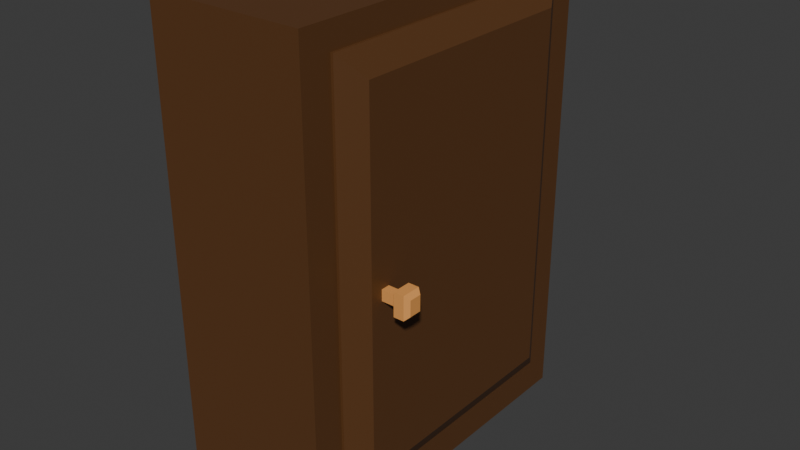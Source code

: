 # Source: cabinet2.blend  (saved by Blender 4.0.36; exported with 4.5.12 LTS)
import bpy
from mathutils import Matrix  # noqa: F401  (used for matrix-valued properties, if any)

bpy.ops.wm.read_factory_settings(use_empty=True)
scene = bpy.context.scene
scene.name = 'Scene'

# ---- collections
col_collection = bpy.data.collections.new('Collection'); scene.collection.children.link(col_collection)

# ---- materials (node trees are filled in below, after node groups)
mat_gold = bpy.data.materials.new('Gold')
mat_gold.use_transparent_shadow = False
mat_wood = bpy.data.materials.new('Wood')
mat_wood.use_transparent_shadow = False

# ---- material node trees
mat_gold.use_nodes = True; mat_gold.node_tree.nodes.clear()
_N = mat_gold.node_tree.nodes; _L = mat_gold.node_tree.links
n0 = _N.new('ShaderNodeBsdfPrincipled'); n0.name = 'Principled BSDF'; n0.location = (10, 300)
n0.inputs[0].default_value = (0.8003, 0.3456, 0.08956, 1.0)
n0.inputs[2].default_value = 0.7202
n0.inputs[3].default_value = 1.45
n1 = _N.new('ShaderNodeOutputMaterial'); n1.name = 'Material Output'; n1.location = (300, 300)
_L.new(n0.outputs[0], n1.inputs[0])
n1.is_active_output = True
mat_wood.use_nodes = True; mat_wood.node_tree.nodes.clear()
_N = mat_wood.node_tree.nodes; _L = mat_wood.node_tree.links
n0 = _N.new('ShaderNodeBsdfPrincipled'); n0.name = 'Principled BSDF'; n0.location = (10, 300)
n0.inputs[0].default_value = (0.1106, 0.04533, 0.01443, 1.0)
n0.inputs[3].default_value = 1.45
n1 = _N.new('ShaderNodeOutputMaterial'); n1.name = 'Material Output'; n1.location = (300, 300)
_L.new(n0.outputs[0], n1.inputs[0])
n1.is_active_output = True

# ---- world
world_world = bpy.data.worlds.new('World'); scene.world = world_world
world_world.use_nodes = True; world_world.node_tree.nodes.clear()
_N = world_world.node_tree.nodes; _L = world_world.node_tree.links
n0 = _N.new('ShaderNodeOutputWorld'); n0.name = 'World Output'; n0.location = (300, 300)
n1 = _N.new('ShaderNodeBackground'); n1.name = 'Background'; n1.location = (10, 300)
n1.inputs[0].default_value = (0.05088, 0.05088, 0.05088, 1.0)
_L.new(n1.outputs[0], n0.inputs[0])
n0.is_active_output = True
world_world.color = (0.05088, 0.05088, 0.05088)
world_world.use_sun_shadow = False
world_world.sun_shadow_jitter_overblur = 0.0

# ---- meshes
me_cube_003 = bpy.data.meshes.new('Cube.003')
me_cube_003.from_pydata([(15.0, 2.517, -133.0), (15.0, 2.517, -126.2), (15.0, -15.66, -133.0), (15.0, -15.66, -126.2), (1.371, 2.517, -133.0), (1.371, 2.517, -126.2), (1.371, -15.66, -133.0), (1.371, -15.66, -126.2), (15.0, 4.47, -133.0), (15.0, 4.47, -126.2), (15.0, -17.61, -126.2), (15.0, -17.61, -133.0), (1.371, -17.61, -133.0), (1.371, -17.61, -126.2), (1.371, 4.47, -126.2), (1.371, 4.47, -133.0), (15.0, 2.517, -51.03), (15.0, -15.66, -51.03), (1.371, -15.66, -51.03), (1.371, 2.517, -51.03), (15.0, -17.61, -51.03), (1.371, -17.61, -51.03), (1.371, 4.47, -51.03), (15.0, 4.47, -51.03), (0.04769, 1.035, -55.32), (1.159, 2.517, -51.03), (1.159, 2.517, -126.2), (0.04769, 1.035, -121.9), (1.159, -15.66, -126.2), (0.04769, -14.18, -121.9), (1.159, -15.66, -51.03), (0.04769, -14.18, -55.32), (-1.0, -0.2774, -90.33), (-1.0, -0.2774, -88.33), (-1.0, 0.2774, -90.33), (-1.0, 0.2774, -88.33), (1.0, -0.2774, -90.33), (1.0, -0.2774, -88.33), (1.0, 0.2774, -90.33), (1.0, 0.2774, -88.33), (-1.259, 0.4168, -90.83), (-1.259, -0.4168, -90.83), (-1.259, -0.4168, -87.83), (-1.259, 0.4168, -87.83), (-1.379, 0.5938, -91.47), (-1.379, -0.5938, -91.47), (-1.379, -0.5938, -87.19), (-1.379, 0.5938, -87.19), (-2.264, 0.5938, -91.47), (-2.264, -0.5938, -91.47), (-2.264, -0.5938, -87.19), (-2.264, 0.5938, -87.19), (-2.642, 0.3876, -90.73), (-2.642, -0.3876, -90.73), (-2.642, -0.3876, -87.93), (-2.642, 0.3876, -87.93), (15.0, 2.517, -46.55), (15.0, -15.66, -46.55), (1.371, -15.66, -46.55), (1.371, 2.517, -46.55), (15.0, -17.61, -46.55), (1.371, -17.61, -46.55), (1.371, 4.47, -46.55), (15.0, 4.47, -46.55)], [], [(0, 1, 3, 2), (6, 2, 11, 12), (6, 7, 5, 4), (7, 6, 12, 13), (2, 6, 4, 0), (10, 3, 17, 20), (11, 10, 13, 12), (15, 14, 9, 8), (9, 14, 22, 23), (4, 5, 14, 15), (7, 18, 30, 28), (2, 3, 10, 11), (1, 0, 8, 9), (0, 4, 15, 8), (13, 10, 20, 21), (14, 5, 19, 22), (3, 1, 16, 17), (1, 9, 23, 16), (7, 13, 21, 18), (20, 17, 57, 60), (18, 19, 25, 30), (5, 7, 28, 26), (27, 29, 31, 24), (25, 26, 27, 24), (29, 27, 26, 28), (28, 30, 31, 29), (30, 25, 24, 31), (19, 5, 26, 25), (33, 35, 43, 42), (34, 35, 39, 38), (38, 39, 37, 36), (36, 37, 33, 32), (34, 38, 36, 32), (39, 35, 33, 37), (43, 40, 44, 47), (34, 32, 41, 40), (35, 34, 40, 43), (32, 33, 42, 41), (46, 47, 51, 50), (41, 42, 46, 45), (42, 43, 47, 46), (40, 41, 45, 44), (51, 48, 52, 55), (44, 45, 49, 48), (47, 44, 48, 51), (45, 46, 50, 49), (53, 54, 55, 52), (49, 50, 54, 53), (50, 51, 55, 54), (48, 49, 53, 52), (62, 59, 58, 61, 60, 57, 56, 63), (16, 23, 63, 56), (23, 22, 62, 63), (19, 18, 58, 59), (22, 19, 59, 62), (18, 21, 61, 58), (21, 20, 60, 61), (17, 16, 56, 57)])
me_cube_003.polygons.foreach_set('material_index', [1, 1, 1, 1, 1, 1, 1, 1, 1, 1, 1, 1, 1, 1, 1, 1, 1, 1, 1, 1, 1, 1, 1, 1, 1, 1, 1, 1, 0, 0, 0, 0, 0, 0, 0, 0, 0, 0, 0, 0, 0, 0, 0, 0, 0, 0, 0, 0, 0, 0, 1, 1, 1, 1, 1, 1, 1, 1])
_uv = me_cube_003.uv_layers.new(name='UVMap')
_uv.uv.foreach_set('vector', [0.375, 0.0, 0.625, 0.0, 0.625, 0.25, 0.375, 0.25, 0.375, 0.5, 0.125, 0.5, 0.125, 0.5, 0.375, 0.5, 0.375, 0.5, 0.625, 0.5, 0.625, 0.75, 0.375, 0.75, 0.625, 0.5, 0.375, 0.5, 0.375, 0.5, 0.625, 0.5, 0.125, 0.5, 0.375, 0.5, 0.375, 0.75, 0.125, 0.75, 0.625, 0.25, 0.625, 0.25, 0.625, 0.25, 0.625, 0.25, 0.375, 0.25, 0.625, 0.25, 0.625, 0.5, 0.375, 0.5, 0.375, 0.75, 0.625, 0.75, 0.625, 1.0, 0.375, 1.0, 0.625, 1.0, 0.625, 0.75, 0.625, 0.75, 0.625, 1.0, 0.375, 0.75, 0.625, 0.75, 0.625, 0.75, 0.375, 0.75, 0.625, 0.5, 0.625, 0.5, 0.625, 0.5, 0.625, 0.5, 0.375, 0.25, 0.625, 0.25, 0.625, 0.25, 0.375, 0.25, 0.625, 0.0, 0.375, 0.0, 0.375, 0.0, 0.625, 0.0, 0.125, 0.75, 0.375, 0.75, 0.375, 0.75, 0.125, 0.75, 0.625, 0.5, 0.625, 0.25, 0.625, 0.25, 0.625, 0.5, 0.625, 0.75, 0.625, 0.75, 0.625, 0.75, 0.625, 0.75, 0.625, 0.25, 0.625, 0.0, 0.625, 0.0, 0.625, 0.25, 0.625, 0.0, 0.625, 0.0, 0.625, 0.0, 0.625, 0.0, 0.625, 0.5, 0.625, 0.5, 0.625, 0.5, 0.625, 0.5, 0.625, 0.25, 0.625, 0.25, 0.625, 0.25, 0.625, 0.25, 0.625, 0.5, 0.625, 0.75, 0.625, 0.75, 0.625, 0.5, 0.625, 0.75, 0.625, 0.5, 0.625, 0.5, 0.625, 0.75, 0.625, 0.7296, 0.625, 0.5204, 0.625, 0.5204, 0.625, 0.7296, 0.625, 0.75, 0.625, 0.75, 0.625, 0.7296, 0.625, 0.7296, 0.625, 0.5204, 0.625, 0.7296, 0.625, 0.75, 0.625, 0.5, 0.625, 0.5, 0.625, 0.5, 0.625, 0.5204, 0.625, 0.5204, 0.625, 0.5, 0.625, 0.75, 0.625, 0.7296, 0.625, 0.5204, 0.625, 0.75, 0.625, 0.75, 0.625, 0.75, 0.625, 0.75, 0.875, 0.75, 0.875, 0.5, 0.875, 0.5, 0.875, 0.75, 0.375, 0.25, 0.625, 0.25, 0.625, 0.5, 0.375, 0.5, 0.375, 0.5, 0.625, 0.5, 0.625, 0.75, 0.375, 0.75, 0.375, 0.75, 0.625, 0.75, 0.625, 1.0, 0.375, 1.0, 0.125, 0.5, 0.375, 0.5, 0.375, 0.75, 0.125, 0.75, 0.625, 0.5, 0.875, 0.5, 0.875, 0.75, 0.625, 0.75, 0.625, 0.25, 0.375, 0.25, 0.375, 0.25, 0.625, 0.25, 0.125, 0.5, 0.125, 0.75, 0.125, 0.75, 0.125, 0.5, 0.625, 0.25, 0.375, 0.25, 0.375, 0.25, 0.625, 0.25, 0.375, 1.0, 0.625, 1.0, 0.625, 1.0, 0.375, 1.0, 0.875, 0.75, 0.875, 0.5, 0.875, 0.5, 0.875, 0.75, 0.375, 1.0, 0.625, 1.0, 0.625, 1.0, 0.375, 1.0, 0.875, 0.75, 0.875, 0.5, 0.875, 0.5, 0.875, 0.75, 0.125, 0.5, 0.125, 0.75, 0.125, 0.75, 0.125, 0.5, 0.625, 0.25, 0.375, 0.25, 0.375, 0.25, 0.625, 0.25, 0.125, 0.5, 0.125, 0.75, 0.125, 0.75, 0.125, 0.5, 0.625, 0.25, 0.375, 0.25, 0.375, 0.25, 0.625, 0.25, 0.375, 1.0, 0.625, 1.0, 0.625, 1.0, 0.375, 1.0, 0.375, 0.0, 0.625, 0.0, 0.625, 0.25, 0.375, 0.25, 0.375, 1.0, 0.625, 1.0, 0.625, 1.0, 0.375, 1.0, 0.875, 0.75, 0.875, 0.5, 0.875, 0.5, 0.875, 0.75, 0.125, 0.5, 0.125, 0.75, 0.125, 0.75, 0.125, 0.5, 0.625, 0.75, 0.625, 0.75, 0.625, 0.5, 0.625, 0.5, 0.625, 0.25, 0.625, 0.25, 0.625, 0.0, 0.625, 1.0, 0.625, 0.0, 0.625, 0.0, 0.625, 0.0, 0.625, 0.0, 0.625, 1.0, 0.625, 0.75, 0.625, 0.75, 0.625, 1.0, 0.625, 0.75, 0.625, 0.5, 0.625, 0.5, 0.625, 0.75, 0.625, 0.75, 0.625, 0.75, 0.625, 0.75, 0.625, 0.75, 0.625, 0.5, 0.625, 0.5, 0.625, 0.5, 0.625, 0.5, 0.625, 0.5, 0.625, 0.25, 0.625, 0.25, 0.625, 0.5, 0.625, 0.25, 0.625, 0.0, 0.625, 0.0, 0.625, 0.25])
me_cube_003.materials.append(mat_gold)
me_cube_003.materials.append(mat_wood)
me_cube_003.update()

# ---- objects
ob_cube_002 = bpy.data.objects.new('Cube.002', me_cube_003)

# ---- transforms, parenting, visibility, modifiers, constraints
ob_cube_002.location = (0.6615, -0.723, 5.173)
ob_cube_002.rotation_euler = (0.0, -0.0, 3.142)
ob_cube_002.scale = (0.0808, 0.1101, 0.03804)

# ---- collection membership
col_collection.objects.link(ob_cube_002)

# ---- scene / render settings (as saved in the file)
scene.frame_start = 1; scene.frame_end = 250; scene.frame_set(1)
scene.render.engine = 'BLENDER_EEVEE_NEXT'
scene.cycles.sampling_pattern = 'TABULATED_SOBOL'
bpy.context.view_layer.update()

# ---- added for rendering (the .blend has no active camera and no usable light): camera, sun
cam_auto = bpy.data.cameras.new('AutoCamera')
cam_auto.lens = 50.0
cam_auto.sensor_width = 36.0
cam_auto.clip_end = 1000.0
ob_auto_camera = bpy.data.objects.new('AutoCamera', cam_auto)
scene.collection.objects.link(ob_auto_camera)
ob_auto_camera.location = (4.16774, -4.80672, 4.96299)
ob_auto_camera.rotation_euler = (1.09748, -7.21219e-08, 0.694738)
scene.camera = ob_auto_camera
light_auto_sun = bpy.data.lights.new('AutoSun', 'SUN')
light_auto_sun.energy = 3.0
light_auto_sun.angle = 0.0523599
ob_auto_sun = bpy.data.objects.new('AutoSun', light_auto_sun)
scene.collection.objects.link(ob_auto_sun)
ob_auto_sun.rotation_euler = (0.872665, 0.174533, 0.523599)
bpy.context.view_layer.update()
